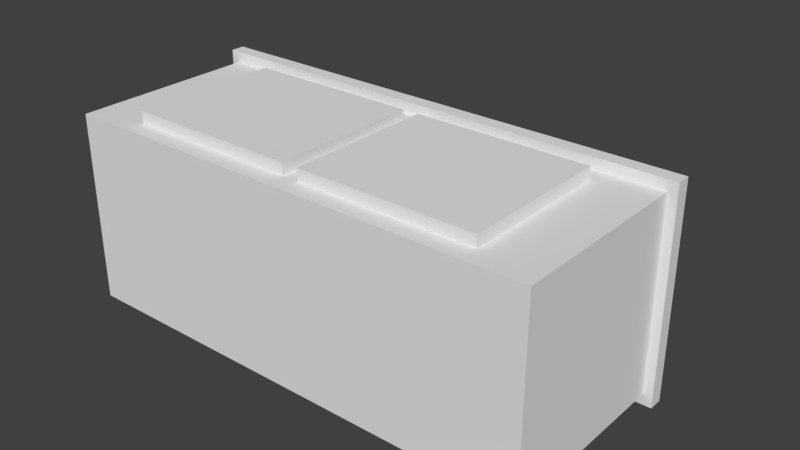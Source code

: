 # Source: Sink_BaseMesh_0.1.blend  (saved by Blender 2.78.0; exported with 4.5.12 LTS)
import bpy
from mathutils import Matrix  # noqa: F401  (used for matrix-valued properties, if any)

bpy.ops.wm.read_factory_settings(use_empty=True)
scene = bpy.context.scene
scene.name = 'Scene'

# ---- collections
col_collection_1 = bpy.data.collections.new('Collection 1'); scene.collection.children.link(col_collection_1)

# ---- materials (node trees are filled in below, after node groups)
mat_balcony_material = bpy.data.materials.new('Balcony_Material')
mat_balcony_material.alpha_threshold = 0.0
mat_balcony_material.use_transparent_shadow = False
mat_balcony_material.roughness = 0.5
mat_sink_material = bpy.data.materials.new('Sink_Material')
mat_sink_material.alpha_threshold = 0.0
mat_sink_material.use_transparent_shadow = False
mat_sink_material.roughness = 0.5
mat_sink_material.line_color = (0.0, 0.0, 0.0, 1.0)

# ---- material node trees

# ---- world
world_world = bpy.data.worlds.new('World'); scene.world = world_world
world_world.color = (0.05088, 0.05088, 0.05088)
world_world.use_sun_shadow = False
world_world.sun_shadow_jitter_overblur = 0.0
world_world.cycles.sampling_method = 'MANUAL'

# ---- meshes
me_plane = bpy.data.meshes.new('Plane')
me_plane.from_pydata([(-1.063, 0.86, 0.45), (1.063, 0.86, 0.45), (-1.063, 0.86, -0.45), (1.063, 0.86, -0.45), (-1.063, 0.8, 0.45), (1.063, 0.8, 0.45), (-1.063, 0.8, -0.45), (1.063, 0.8, -0.45), (-1.024, 0.8, 0.4041), (1.024, 0.8, 0.4041), (-1.024, 0.8, -0.4041), (1.024, 0.8, -0.4041), (-1.024, 1.766e-08, 0.4041), (1.024, 1.766e-08, 0.4041), (-1.024, -1.766e-08, -0.4041), (1.024, -1.766e-08, -0.4041), (-0.777, 0.86, 0.45), (-0.03373, 0.86, 0.45), (0.03372, 0.86, 0.45), (0.777, 0.86, 0.45), (0.777, 0.86, -0.45), (0.03372, 0.86, -0.45), (-0.03373, 0.86, -0.45), (-0.777, 0.86, -0.45), (-0.777, 0.8, 0.45), (-0.03373, 0.8, 0.45), (0.03372, 0.8, 0.45), (0.777, 0.8, 0.45), (0.777, 0.8, -0.45), (0.03372, 0.8, -0.45), (-0.03373, 0.8, -0.45), (-0.777, 0.8, -0.45), (-0.777, 0.8, 0.4041), (-0.03373, 0.8, 0.4041), (0.03372, 0.8, 0.4041), (0.777, 0.8, 0.4041), (0.777, 0.8, -0.4041), (0.03372, 0.8, -0.4041), (-0.03373, 0.8, -0.4041), (-0.777, 0.8, -0.4041), (-0.777, 1.766e-08, 0.4041), (-0.03373, 1.766e-08, 0.4041), (0.03372, 1.766e-08, 0.4041), (0.777, 1.766e-08, 0.4041), (0.777, -1.766e-08, -0.4041), (0.03372, -1.766e-08, -0.4041), (-0.03373, -1.766e-08, -0.4041), (-0.777, -1.766e-08, -0.4041), (1.024, 0.0803, -0.4041), (1.024, 0.7197, -0.4041), (1.024, 0.7197, 0.4041), (1.024, 0.0803, 0.4041), (-1.024, 0.0803, 0.4041), (-1.024, 0.7197, 0.4041), (-1.024, 0.7197, -0.4041), (-1.024, 0.0803, -0.4041), (0.777, 0.7197, 0.4041), (0.777, 0.0803, 0.4041), (0.03372, 0.7197, 0.4041), (0.03372, 0.0803, 0.4041), (-0.03373, 0.7197, 0.4041), (-0.03373, 0.0803, 0.4041), (-0.777, 0.7197, 0.4041), (-0.777, 0.0803, 0.4041), (-0.777, 0.7197, -0.4041), (-0.777, 0.0803, -0.4041), (-0.03373, 0.7197, -0.4041), (-0.03373, 0.0803, -0.4041), (0.03372, 0.7197, -0.4041), (0.03372, 0.0803, -0.4041), (0.777, 0.7197, -0.4041), (0.777, 0.0803, -0.4041), (0.777, 0.7197, 0.4541), (0.777, 0.0803, 0.4541), (0.03372, 0.7197, 0.4541), (0.03372, 0.0803, 0.4541), (-0.03373, 0.7197, 0.4541), (-0.03373, 0.0803, 0.4541), (-0.777, 0.7197, 0.4541), (-0.777, 0.0803, 0.4541), (-0.5643, 1.153, -0.3945), (-0.5643, 1.153, -0.3658), (-0.5356, 1.153, -0.3658), (-0.5356, 1.153, -0.3945), (-0.5643, 1.153, -0.06094), (-0.5643, 1.153, -0.08968), (-0.5356, 1.153, -0.08968), (-0.5356, 1.153, -0.06094), (-0.5643, 1.225, -0.07746), (-0.5643, 1.213, -0.1034), (-0.5356, 1.213, -0.1034), (-0.5356, 1.225, -0.07746), (-0.5643, 1.283, -0.1237), (-0.5643, 1.261, -0.1417), (-0.5356, 1.261, -0.1417), (-0.5356, 1.283, -0.1237), (-0.5643, 1.315, -0.1906), (-0.5643, 1.287, -0.197), (-0.5356, 1.287, -0.197), (-0.5356, 1.315, -0.1906), (-0.5643, 1.315, -0.2649), (-0.5643, 1.287, -0.2585), (-0.5356, 1.287, -0.2585), (-0.5356, 1.315, -0.2649), (-0.5643, 1.283, -0.3317), (-0.5643, 1.261, -0.3138), (-0.5356, 1.261, -0.3138), (-0.5356, 1.283, -0.3317), (-0.5643, 1.225, -0.378), (-0.5643, 1.213, -0.3521), (-0.5356, 1.213, -0.3521), (-0.5356, 1.225, -0.378), (-0.2411, 0.8453, 0.1801), (-0.7324, 0.86, 0.3104), (-0.2446, 0.8306, 0.1784), (-0.7324, 0.8306, 0.2817), (-0.211, 0.8561, -0.09558), (-0.1963, 0.86, -0.09558), (-0.2446, 0.8306, -0.1784), (-0.7324, 0.86, -0.3104), (-0.7324, 0.8561, -0.296), (-0.7324, 0.8453, -0.2856), (-0.7324, 0.8306, -0.2817), (-0.2411, 0.8453, -0.1801), (-0.2314, 0.8561, -0.1848), (-0.2181, 0.86, -0.1912), (-0.8207, 0.86, -0.2678), (-0.8116, 0.8561, -0.2563), (-0.8049, 0.8453, -0.2479), (-0.8024, 0.8306, -0.2449), (-0.2976, 0.8306, -0.2449), (-0.2951, 0.8453, -0.2479), (-0.2884, 0.8561, -0.2563), (-0.8819, 0.86, -0.1912), (-0.8686, 0.8561, -0.1848), (-0.8589, 0.8453, -0.1801), (-0.8554, 0.8306, -0.1784), (-0.2793, 0.86, -0.2678), (-0.3676, 0.8306, -0.2817), (-0.3676, 0.8453, -0.2856), (-0.9037, 0.86, -0.09558), (-0.889, 0.8561, -0.09558), (-0.8782, 0.8453, -0.09558), (-0.8743, 0.8306, -0.09558), (-0.3676, 0.8561, -0.296), (-0.3676, 0.86, -0.3104), (-0.1963, 0.86, 0.09558), (-0.3676, 0.7193, -0.2817), (-0.8554, 0.7193, -0.1784), (-0.2976, 0.7193, -0.2449), (-0.8024, 0.7193, -0.2449), (-0.7324, 0.7193, -0.2817), (-0.2446, 0.7193, -0.1784), (-0.7324, 0.7193, 0.2817), (-0.7324, 0.8453, 0.2856), (-0.7324, 0.8561, 0.296), (-0.211, 0.8561, 0.09558), (-0.2257, 0.8306, -0.09558), (-0.2218, 0.8453, -0.09558), (-0.2314, 0.8561, 0.1848), (-0.2181, 0.86, 0.1912), (-0.8207, 0.86, 0.2678), (-0.8116, 0.8561, 0.2563), (-0.8049, 0.8453, 0.2479), (-0.8024, 0.8306, 0.2449), (-0.2976, 0.8306, 0.2449), (-0.2951, 0.8453, 0.2479), (-0.2884, 0.8561, 0.2563), (-0.8819, 0.86, 0.1912), (-0.8686, 0.8561, 0.1848), (-0.8589, 0.8453, 0.1801), (-0.8554, 0.8306, 0.1784), (-0.2793, 0.86, 0.2678), (-0.3676, 0.8306, 0.2817), (-0.3676, 0.8453, 0.2856), (-0.9037, 0.86, 0.09558), (-0.889, 0.8561, 0.09558), (-0.8782, 0.8453, 0.09558), (-0.8743, 0.8306, 0.09558), (-0.3676, 0.8561, 0.296), (-0.3676, 0.86, 0.3104), (-0.2446, 0.7193, 0.1784), (-0.2257, 0.8306, 0.09558), (-0.2218, 0.8453, 0.09558), (-0.8743, 0.7193, -0.09558), (-0.2257, 0.7193, -0.09558), (-0.8024, 0.7193, 0.2449), (-0.2976, 0.7193, 0.2449), (-0.8554, 0.7193, 0.1784), (-0.3676, 0.7193, 0.2817), (-0.8743, 0.7193, 0.09558), (-0.2257, 0.7193, 0.09558), (-0.7324, 0.86, 0.45), (-0.03721, 0.86, -0.3345), (-0.7324, 0.86, -0.45), (-0.03721, 0.86, -0.45), (-0.9425, 0.86, -0.45), (-1.063, 0.86, -0.45), (-0.1575, 0.86, -0.45), (-1.063, 0.86, -0.09558), (-0.3676, 0.86, -0.45), (-0.03721, 0.86, 0.3345), (-0.03721, 0.86, 0.45), (-0.9425, 0.86, 0.45), (-1.063, 0.86, 0.45), (-0.1575, 0.86, 0.45), (-1.063, 0.86, 0.09558), (-0.2855, 0.86, 0.45), (0.2928, 0.86, -0.3345), (0.2928, 0.86, -0.45), (0.2928, 0.86, 0.3345), (0.2928, 0.86, 0.45), (1.063, 0.86, -0.3345), (1.063, 0.86, -0.45), (1.063, 0.86, 0.3345), (1.063, 0.86, 0.45), (-0.004207, 0.86, -0.297), (-0.004207, 0.86, 0.297), (0.2598, 0.86, -0.297), (0.2598, 0.86, 0.297), (-0.004207, 0.81, -0.297), (-0.004207, 0.81, 0.297), (0.2598, 0.81, -0.297), (0.2598, 0.81, 0.297), (-0.03721, 0.87, -0.3345), (-0.03721, 0.87, 0.3345), (0.2928, 0.87, -0.3345), (0.2928, 0.87, 0.3345), (-0.004207, 0.87, -0.297), (-0.004207, 0.87, 0.297), (0.2598, 0.87, -0.297), (0.2598, 0.87, 0.297), (0.3305, 0.86, -0.3017), (0.3305, 0.86, 0.3017), (1.025, 0.86, -0.3017), (1.025, 0.86, 0.3017), (0.3305, 0.84, -0.3017), (0.3305, 0.84, 0.3017), (1.025, 0.84, -0.3017), (1.025, 0.84, 0.3017), (0.9778, 0.8435, -0.1535), (0.3778, 0.8435, -0.1535), (0.3778, 0.84, -0.005), (0.9778, 0.84, -0.005), (0.9778, 0.8446, -0.1519), (0.3778, 0.8446, -0.1519), (0.9778, 0.845, -0.15), (0.3778, 0.845, -0.15), (0.9778, 0.8446, -0.1481), (0.3778, 0.8446, -0.1481), (0.9778, 0.8435, -0.1465), (0.3778, 0.8435, -0.1465), (0.9778, 0.8419, -0.1454), (0.3778, 0.8419, -0.1454), (0.9778, 0.84, -0.145), (0.3778, 0.84, -0.145), (0.9778, 0.84, -0.155), (0.3778, 0.84, -0.155), (0.3778, 0.84, 0.005), (0.9778, 0.84, 0.005), (0.3778, 0.8419, 0.004619), (0.9778, 0.8419, 0.004619), (0.3778, 0.8435, 0.003536), (0.9778, 0.8435, 0.003536), (0.3778, 0.8446, 0.001913), (0.9778, 0.8446, 0.001913), (0.3778, 0.845, -2.576e-08), (0.9778, 0.845, -2.576e-08), (0.3778, 0.8446, -0.001913), (0.9778, 0.8446, -0.001913), (0.3778, 0.8435, -0.003536), (0.9778, 0.8435, -0.003536), (0.3778, 0.8419, -0.004619), (0.9778, 0.8419, -0.004619), (0.3778, 0.8419, -0.1546), (0.9778, 0.8419, -0.1546), (0.3778, 0.84, 0.145), (0.9778, 0.84, 0.145), (0.3778, 0.84, 0.155), (0.9778, 0.84, 0.155), (0.3778, 0.8419, 0.1546), (0.9778, 0.8419, 0.1546), (0.3778, 0.8435, 0.1535), (0.9778, 0.8435, 0.1535), (0.3778, 0.8446, 0.1519), (0.9778, 0.8446, 0.1519), (0.3778, 0.845, 0.15), (0.9778, 0.845, 0.15), (0.3778, 0.8446, 0.1481), (0.9778, 0.8446, 0.1481), (0.3778, 0.8435, 0.1465), (0.9778, 0.8435, 0.1465), (0.3778, 0.8419, 0.1454), (0.9778, 0.8419, 0.1454), (-0.6, 0.86, -0.3302), (-0.5, 0.86, -0.3302), (-0.6, 0.86, -0.4302), (-0.5, 0.86, -0.4302), (-0.6, 0.885, -0.4302), (-0.6, 0.885, -0.3302), (-0.5, 0.885, -0.3302), (-0.5, 0.885, -0.4302), (-0.59, 0.885, -0.4202), (-0.59, 0.885, -0.3402), (-0.51, 0.885, -0.3402), (-0.51, 0.885, -0.4202), (-0.59, 1.045, -0.4202), (-0.59, 1.045, -0.3402), (-0.51, 1.045, -0.3402), (-0.51, 1.045, -0.4202), (-0.5643, 1.045, -0.3945), (-0.5643, 1.045, -0.3658), (-0.5356, 1.045, -0.3658), (-0.5356, 1.045, -0.3945), (-0.5629, 1.153, -0.06233), (-0.5629, 1.153, -0.08829), (-0.537, 1.153, -0.08829), (-0.537, 1.153, -0.06233), (-0.5, 0.9648, -0.3927), (-0.5, 0.96, -0.3917), (-0.51, 0.9648, -0.4052), (-0.5, 0.9648, -0.4052), (-0.51, 0.9552, -0.4033), (-0.5, 0.9552, -0.4033), (-0.51, 0.9471, -0.3978), (-0.5, 0.9471, -0.3978), (-0.51, 0.9417, -0.3897), (-0.5, 0.9417, -0.3897), (-0.51, 0.9398, -0.3802), (-0.5, 0.9398, -0.3802), (-0.51, 0.9417, -0.3706), (-0.5, 0.9417, -0.3706), (-0.51, 0.9471, -0.3625), (-0.5, 0.9471, -0.3625), (-0.51, 0.9552, -0.3571), (-0.5, 0.9552, -0.3571), (-0.51, 0.9648, -0.3552), (-0.5, 0.9648, -0.3552), (-0.51, 0.9743, -0.3571), (-0.5, 0.9743, -0.3571), (-0.51, 0.9825, -0.3625), (-0.5, 0.9825, -0.3625), (-0.51, 0.9879, -0.3706), (-0.5, 0.9879, -0.3706), (-0.51, 0.9898, -0.3802), (-0.5, 0.9898, -0.3802), (-0.51, 0.9879, -0.3897), (-0.5, 0.9879, -0.3897), (-0.51, 0.9825, -0.3978), (-0.5, 0.9825, -0.3978), (-0.51, 0.9743, -0.4033), (-0.5, 0.9743, -0.4033), (-0.5, 0.9559, -0.389), (-0.5, 0.9532, -0.3849), (-0.5, 0.9523, -0.3802), (-0.5, 0.9532, -0.3754), (-0.5, 0.9559, -0.3713), (-0.5, 0.96, -0.3686), (-0.5, 0.9648, -0.3677), (-0.5, 0.9696, -0.3686), (-0.5, 0.9736, -0.3713), (-0.5, 0.9763, -0.3754), (-0.5, 0.9773, -0.3802), (-0.5, 0.9763, -0.3849), (-0.5, 0.9736, -0.389), (-0.5, 0.9696, -0.3917), (-0.47, 0.9648, -0.3927), (-0.47, 0.9696, -0.3917), (-0.47, 0.9736, -0.389), (-0.47, 0.9763, -0.3849), (-0.47, 0.9773, -0.3802), (-0.47, 0.9763, -0.3754), (-0.47, 0.9736, -0.3713), (-0.47, 0.9696, -0.3686), (-0.47, 0.9648, -0.3677), (-0.47, 0.96, -0.3686), (-0.47, 0.9559, -0.3713), (-0.47, 0.9532, -0.3754), (-0.47, 0.9523, -0.3802), (-0.47, 0.9532, -0.3849), (-0.47, 0.9559, -0.389), (-0.47, 0.96, -0.3917), (-0.4849, 0.9598, -0.3902), (-0.4849, 1.06, -0.3902), (-0.481, 0.9598, -0.3894), (-0.481, 1.06, -0.3894), (-0.4778, 0.9598, -0.3872), (-0.4778, 1.06, -0.3872), (-0.4756, 0.9598, -0.384), (-0.4756, 1.06, -0.384), (-0.4749, 0.9598, -0.3802), (-0.4749, 1.06, -0.3802), (-0.4756, 0.9598, -0.3763), (-0.4756, 1.06, -0.3763), (-0.4778, 0.9598, -0.3731), (-0.4778, 1.06, -0.3731), (-0.481, 0.9598, -0.3709), (-0.481, 1.06, -0.3709), (-0.4849, 0.9598, -0.3702), (-0.4849, 1.06, -0.3702), (-0.4887, 0.9598, -0.3709), (-0.4887, 1.06, -0.3709), (-0.4919, 0.9598, -0.3731), (-0.4919, 1.06, -0.3731), (-0.4941, 0.9598, -0.3763), (-0.4941, 1.06, -0.3763), (-0.4949, 0.9598, -0.3802), (-0.4949, 1.06, -0.3802), (-0.4941, 0.9598, -0.384), (-0.4941, 1.06, -0.384), (-0.4919, 0.9598, -0.3872), (-0.4919, 1.06, -0.3872), (-0.4887, 0.9598, -0.3894), (-0.4887, 1.06, -0.3894), (-0.5356, 1.287, -0.2585), (-0.5356, 1.261, -0.3138), (-0.5643, 1.213, -0.1034), (-0.5643, 1.261, -0.1417), (-0.5356, 1.213, -0.3521), (-0.5643, 1.283, -0.3317), (-0.5643, 1.225, -0.378), (-0.5356, 1.287, -0.197), (-0.5643, 1.315, -0.1906), (-0.5643, 1.315, -0.2649), (-0.5643, 1.283, -0.1237), (-0.5643, 1.153, -0.3945), (-0.5356, 1.153, -0.3658), (-0.5356, 1.261, -0.1417), (-0.5356, 1.153, -0.06094), (-0.5356, 1.153, -0.06094), (-0.5356, 1.225, -0.07746), (-0.5643, 1.287, -0.2585), (-0.5643, 1.261, -0.3138), (-0.5643, 1.153, -0.08968), (-0.5643, 1.153, -0.08968), (-0.5356, 1.213, -0.1034), (-0.5643, 1.225, -0.07746), (-0.5356, 1.283, -0.3317), (-0.5356, 1.225, -0.378), (-0.5356, 1.283, -0.1237), (-0.5356, 1.315, -0.1906), (-0.5643, 1.213, -0.3521), (-0.5643, 1.287, -0.197), (-0.5356, 1.315, -0.2649), (-0.5356, 1.153, -0.3945), (-0.5643, 1.153, -0.06094), (-0.5643, 1.153, -0.06094), (-0.5643, 1.153, -0.3658), (-0.5356, 1.153, -0.08968), (-0.5356, 1.153, -0.08968), (-0.3676, 0.7193, 0.2817), (-0.7324, 0.7193, 0.2817), (-0.2976, 0.7193, 0.2449), (-0.2446, 0.7193, 0.1784), (-0.7324, 0.8561, -0.296), (-0.8116, 0.8561, -0.2563), (-0.2257, 0.7193, 0.09558), (-0.2884, 0.8561, -0.2563), (-0.2314, 0.8561, -0.1848), (-0.8024, 0.7193, 0.2449), (-0.8554, 0.7193, 0.1784), (-0.3676, 0.7193, -0.2817), (-0.7324, 0.7193, -0.2817), (-0.2976, 0.7193, -0.2449), (-0.8686, 0.8561, -0.1848), (-0.2446, 0.7193, -0.1784), (-0.3676, 0.8561, -0.296), (-0.8743, 0.7193, 0.09558), (-0.2257, 0.7193, -0.09558), (-0.8024, 0.7193, -0.2449), (-0.8554, 0.7193, -0.1784), (-0.8743, 0.7193, -0.09558), (-0.7324, 0.8561, 0.296), (-0.8116, 0.8561, 0.2563), (-0.2884, 0.8561, 0.2563), (-0.2314, 0.8561, 0.1848), (-0.8686, 0.8561, 0.1848), (-0.3676, 0.8561, 0.296), (-0.03721, 0.86, -0.3345), (-0.03721, 0.86, -0.3345), (-0.03721, 0.86, 0.3345), (-0.03721, 0.86, 0.3345), (0.2928, 0.86, -0.3345), (0.2928, 0.86, -0.3345), (0.2928, 0.86, 0.3345), (0.2928, 0.86, 0.3345), (-0.03721, 0.87, -0.3345), (-0.03721, 0.87, -0.3345), (-0.03721, 0.87, 0.3345), (-0.03721, 0.87, 0.3345), (0.2598, 0.87, -0.297), (0.2598, 0.87, -0.297), (0.2598, 0.86, -0.297), (0.2598, 0.86, 0.297), (0.2598, 0.87, 0.297), (0.2598, 0.87, 0.297), (-0.004207, 0.81, -0.297), (-0.004207, 0.81, -0.297), (-0.004207, 0.81, 0.297), (-0.004207, 0.81, 0.297), (0.2598, 0.81, -0.297), (0.2598, 0.81, -0.297), (0.2598, 0.81, 0.297), (0.2598, 0.81, 0.297), (-0.004207, 0.86, 0.297), (-0.004207, 0.86, -0.297), (0.2928, 0.87, -0.3345), (0.2928, 0.87, -0.3345), (0.2928, 0.87, 0.3345), (0.2928, 0.87, 0.3345), (-0.004207, 0.87, -0.297), (-0.004207, 0.87, -0.297), (-0.004207, 0.87, 0.297), (-0.004207, 0.87, 0.297), (0.3305, 0.86, -0.3017), (0.3305, 0.86, -0.3017), (0.3305, 0.86, 0.3017), (0.3305, 0.86, 0.3017), (1.025, 0.86, -0.3017), (1.025, 0.86, -0.3017), (1.025, 0.86, 0.3017), (1.025, 0.86, 0.3017), (0.3305, 0.84, -0.3017), (0.3305, 0.84, -0.3017), (0.3305, 0.84, 0.3017), (0.3305, 0.84, 0.3017), (1.025, 0.84, -0.3017), (1.025, 0.84, -0.3017), (1.025, 0.84, 0.3017), (1.025, 0.84, 0.3017), (0.3778, 0.8419, 0.1454), (0.3778, 0.84, 0.145), (0.9778, 0.8435, -0.1535), (0.9778, 0.8446, -0.1519), (0.9778, 0.8435, 0.1535), (0.9778, 0.8419, 0.1546), (0.9778, 0.845, -0.15), (0.3778, 0.8446, -0.1519), (0.3778, 0.8435, -0.1535), (0.9778, 0.8419, 0.1454), (0.9778, 0.8435, 0.1465), (0.3778, 0.8419, 0.1546), (0.3778, 0.8435, 0.1535), (0.3778, 0.845, -0.15), (0.3778, 0.8435, 0.1465), (0.9778, 0.8446, -0.1481), (0.3778, 0.8446, -0.1481), (0.9778, 0.8435, -0.1465), (0.9778, 0.84, 0.155), (0.3778, 0.8435, -0.1465), (0.9778, 0.8446, 0.1481), (0.9778, 0.8419, -0.1454), (0.3778, 0.84, 0.155), (0.3778, 0.8419, -0.1454), (0.3778, 0.8446, 0.1481), (0.9778, 0.84, -0.145), (0.3778, 0.84, -0.145), (0.9778, 0.845, 0.15), (0.3778, 0.845, 0.15), (0.3778, 0.84, 0.005), (0.3778, 0.8419, 0.004619), (0.9778, 0.8419, 0.004619), (0.9778, 0.84, 0.005), (0.3778, 0.8435, 0.003536), (0.9778, 0.84, -0.155), (0.9778, 0.8419, -0.1546), (0.9778, 0.8435, 0.003536), (0.9778, 0.8446, 0.1519), (0.3778, 0.8446, 0.001913), (0.3778, 0.8419, -0.1546), (0.3778, 0.84, -0.155), (0.9778, 0.8446, 0.001913), (0.3778, 0.8446, 0.1519), (0.3778, 0.845, -2.576e-08), (0.9778, 0.845, -2.576e-08), (0.3778, 0.8446, -0.001913), (0.9778, 0.8446, -0.001913), (0.3778, 0.8435, -0.003536), (0.9778, 0.8435, -0.003536), (0.3778, 0.8419, -0.004619), (0.9778, 0.8419, -0.004619), (0.3778, 0.84, -0.005), (0.9778, 0.84, -0.005), (0.9778, 0.84, 0.145), (-0.6, 0.86, -0.4302), (-0.6, 0.86, -0.3302), (-0.5, 0.86, -0.3302), (-0.5, 0.86, -0.4302), (-0.6, 0.885, -0.4302), (-0.6, 0.885, -0.4302), (-0.6, 0.885, -0.3302), (-0.6, 0.885, -0.3302), (-0.5, 0.885, -0.3302), (-0.5, 0.885, -0.3302), (-0.5, 0.885, -0.4302), (-0.5, 0.885, -0.4302), (-0.59, 0.885, -0.4202), (-0.59, 0.885, -0.4202), (-0.59, 0.885, -0.3402), (-0.59, 0.885, -0.3402), (-0.51, 0.885, -0.3402), (-0.51, 0.885, -0.3402), (-0.51, 0.885, -0.4202), (-0.51, 0.885, -0.4202), (-0.59, 1.045, -0.4202), (-0.59, 1.045, -0.4202), (-0.59, 1.045, -0.3402), (-0.59, 1.045, -0.3402), (-0.51, 1.045, -0.3402), (-0.51, 1.045, -0.3402), (-0.51, 1.045, -0.4202), (-0.51, 1.045, -0.4202), (-0.5356, 1.045, -0.3658), (-0.5356, 1.045, -0.3658), (-0.5643, 1.045, -0.3658), (-0.5643, 1.045, -0.3658), (-0.5643, 1.045, -0.3945), (-0.5643, 1.045, -0.3945), (-0.5356, 1.045, -0.3945), (-0.5356, 1.045, -0.3945), (-0.51, 0.9648, -0.4052), (-0.51, 0.9552, -0.4033), (-0.5, 0.9648, -0.3927), (-0.5, 0.9696, -0.3917), (-0.5, 0.9736, -0.389), (-0.5, 0.9552, -0.4033), (-0.5, 0.9648, -0.4052), (-0.51, 0.9471, -0.3978), (-0.5, 0.9763, -0.3849), (-0.5, 0.9471, -0.3978), (-0.51, 0.9417, -0.3897), (-0.5, 0.9773, -0.3802), (-0.5, 0.9417, -0.3897), (-0.51, 0.9398, -0.3802), (-0.5, 0.9763, -0.3754), (-0.5, 0.9398, -0.3802), (-0.51, 0.9417, -0.3706), (-0.5, 0.9736, -0.3713), (-0.5, 0.9417, -0.3706), (-0.51, 0.9471, -0.3625), (-0.5, 0.9696, -0.3686), (-0.5, 0.9471, -0.3625), (-0.51, 0.9552, -0.3571), (-0.5, 0.9648, -0.3677), (-0.5, 0.9552, -0.3571), (-0.51, 0.9648, -0.3552), (-0.5, 0.96, -0.3686), (-0.5, 0.9648, -0.3552), (-0.51, 0.9743, -0.3571), (-0.5, 0.9559, -0.3713), (-0.5, 0.9743, -0.3571), (-0.51, 0.9825, -0.3625), (-0.5, 0.9532, -0.3754), (-0.5, 0.9825, -0.3625), (-0.51, 0.9879, -0.3706), (-0.5, 0.9523, -0.3802), (-0.5, 0.9879, -0.3706), (-0.51, 0.9898, -0.3802), (-0.5, 0.9532, -0.3849), (-0.5, 0.9898, -0.3802), (-0.51, 0.9879, -0.3897), (-0.5, 0.9559, -0.389), (-0.5, 0.9879, -0.3897), (-0.51, 0.9825, -0.3978), (-0.5, 0.96, -0.3917), (-0.5, 0.9825, -0.3978), (-0.51, 0.9743, -0.4033), (-0.5, 0.9743, -0.4033), (-0.47, 0.9648, -0.3927), (-0.47, 0.9696, -0.3917), (-0.47, 0.9736, -0.389), (-0.47, 0.9763, -0.3849), (-0.47, 0.9773, -0.3802), (-0.47, 0.9763, -0.3754), (-0.47, 0.9736, -0.3713), (-0.47, 0.9696, -0.3686), (-0.47, 0.9648, -0.3677), (-0.47, 0.96, -0.3686), (-0.47, 0.9559, -0.3713), (-0.47, 0.9532, -0.3754), (-0.47, 0.9523, -0.3802), (-0.47, 0.9532, -0.3849), (-0.47, 0.9559, -0.389), (-0.47, 0.96, -0.3917), (-0.481, 1.06, -0.3894), (-0.4849, 1.06, -0.3902), (-0.4778, 1.06, -0.3872), (-0.4756, 1.06, -0.384), (-0.4749, 1.06, -0.3802), (-0.4756, 1.06, -0.3763), (-0.4778, 1.06, -0.3731), (-0.481, 1.06, -0.3709), (-0.4849, 1.06, -0.3702), (-0.4887, 1.06, -0.3709), (-0.4919, 1.06, -0.3731), (-0.4941, 1.06, -0.3763), (-0.4949, 1.06, -0.3802), (-0.4941, 1.06, -0.384), (-0.4919, 1.06, -0.3872), (-0.4887, 1.06, -0.3894)], [], [(20, 3, 7, 28), (16, 0, 4, 24), (3, 1, 5, 7), (0, 2, 6, 4), (7, 5, 9, 11), (4, 6, 10, 8), (28, 7, 11, 36), (24, 4, 8, 32), (48, 51, 13, 15), (52, 55, 14, 12), (71, 48, 15, 44), (63, 52, 12, 40), (44, 15, 13, 43), (14, 47, 40, 12), (47, 46, 41, 40), (46, 45, 42, 41), (45, 44, 43, 42), (51, 57, 43, 13), (57, 59, 42, 43), (59, 61, 41, 42), (61, 63, 40, 41), (55, 65, 47, 14), (65, 67, 46, 47), (67, 69, 45, 46), (69, 71, 44, 45), (5, 27, 35, 9), (27, 26, 34, 35), (26, 25, 33, 34), (25, 24, 32, 33), (6, 31, 39, 10), (31, 30, 38, 39), (30, 29, 37, 38), (29, 28, 36, 37), (1, 19, 27, 5), (19, 18, 26, 27), (18, 17, 25, 26), (17, 16, 24, 25), (2, 23, 31, 6), (23, 22, 30, 31), (22, 21, 29, 30), (21, 20, 28, 29), (37, 36, 70, 68), (68, 70, 71, 69), (38, 37, 68, 66), (66, 68, 69, 67), (39, 38, 66, 64), (64, 66, 67, 65), (10, 39, 64, 54), (54, 64, 65, 55), (33, 32, 62, 60), (62, 63, 79, 78), (34, 33, 60, 58), (58, 60, 61, 59), (35, 34, 58, 56), (59, 57, 73, 75), (9, 35, 56, 50), (50, 56, 57, 51), (32, 8, 53, 62), (62, 53, 52, 63), (36, 11, 49, 70), (70, 49, 48, 71), (8, 10, 54, 53), (53, 54, 55, 52), (11, 9, 50, 49), (49, 50, 51, 48), (76, 78, 79, 77), (72, 74, 75, 73), (61, 60, 76, 77), (63, 61, 77, 79), (58, 59, 75, 74), (57, 56, 72, 73), (56, 58, 74, 72), (60, 62, 78, 76), (443, 423, 422, 99), (121, 122, 138, 139), (145, 119, 454, 144), (154, 174, 173, 115), (119, 126, 455, 454), (120, 127, 128, 121), (121, 128, 129, 122), (124, 123, 158, 116), (123, 118, 157, 158), (125, 458, 116, 117), (126, 133, 134, 455), (127, 464, 135, 128), (128, 135, 136, 129), (457, 131, 123, 124), (131, 130, 118, 123), (137, 132, 458, 125), (133, 140, 141, 134), (464, 141, 142, 135), (135, 142, 143, 136), (466, 139, 131, 457), (139, 138, 130, 131), (145, 144, 132, 137), (177, 178, 143, 142), (178, 467, 471, 143), (117, 116, 156, 146), (180, 179, 472, 113), (176, 177, 142, 141), (120, 121, 139, 466), (140, 175, 176, 141), (113, 472, 162, 161), (155, 154, 163, 473), (154, 115, 164, 163), (159, 156, 183, 112), (112, 183, 182, 114), (160, 146, 156, 475), (161, 162, 169, 168), (473, 163, 170, 476), (163, 164, 171, 170), (474, 159, 112, 166), (166, 112, 114, 165), (172, 160, 475, 167), (168, 169, 176, 175), (476, 170, 177, 176), (170, 171, 178, 177), (477, 474, 166, 174), (174, 166, 165, 173), (180, 172, 167, 179), (158, 157, 182, 183), (155, 477, 174, 154), (122, 462, 461, 138), (136, 143, 471, 470), (130, 463, 465, 118), (173, 165, 452, 450), (157, 468, 456, 182), (122, 129, 469, 462), (118, 465, 468, 157), (171, 460, 467, 178), (164, 459, 460, 171), (138, 461, 463, 130), (115, 451, 459, 164), (165, 114, 453, 452), (129, 136, 470, 469), (115, 173, 450, 451), (114, 182, 456, 453), (116, 158, 183, 156), (150, 186, 153, 151), (187, 149, 147, 189), (153, 189, 147, 151), (188, 186, 150, 148), (190, 188, 148, 184), (181, 152, 149, 187), (191, 185, 152, 181), (125, 117, 478, 195), (146, 160, 202, 480), (180, 113, 192, 207), (160, 172, 205, 202), (140, 133, 197, 199), (117, 146, 480, 478), (145, 137, 198, 200), (137, 125, 195, 198), (126, 119, 194, 196), (113, 161, 203, 192), (133, 126, 196, 197), (119, 145, 200, 194), (172, 180, 207, 205), (140, 199, 206, 175), (161, 168, 204, 203), (168, 175, 206, 204), (485, 483, 506, 508), (480, 202, 211, 484), (195, 478, 482, 209), (482, 484, 516, 514), (484, 211, 215, 214), (209, 482, 212, 213), (493, 492, 500, 502), (208, 479, 486, 507), (193, 481, 488, 487), (492, 493, 494, 490), (496, 498, 503, 501), (217, 219, 223, 499), (505, 504, 221, 497), (218, 216, 220, 222), (224, 489, 512, 510), (226, 224, 510, 491), (509, 226, 491, 495), (489, 509, 495, 512), (219, 217, 513, 231), (504, 505, 511, 229), (201, 210, 227, 225), (216, 218, 230, 228), (517, 521, 529, 525), (212, 482, 514, 518), (214, 212, 518, 520), (484, 214, 520, 516), (522, 524, 528, 526), (515, 233, 237, 523), (519, 232, 236, 527), (235, 234, 238, 239), (543, 536, 244, 245), (546, 545, 536, 543), (553, 551, 250, 251), (530, 539, 277, 531), (556, 555, 551, 553), (544, 540, 539, 530), (570, 255, 253, 549, 249, 247, 537, 538, 569), (554, 550, 540, 544), (254, 564, 565, 532, 533, 246, 248, 547, 252), (558, 557, 550, 554), (562, 243, 580, 578, 576, 574, 571, 566, 561), (572, 567, 557, 558), (242, 559, 560, 563, 568, 573, 575, 577, 579), (542, 534, 567, 572), (258, 259, 261, 260), (541, 535, 534, 542), (260, 261, 263, 262), (552, 548, 535, 541), (262, 263, 265, 264), (276, 278, 280, 282, 284, 286, 288, 290, 292), (264, 265, 267, 266), (279, 583, 293, 291, 289, 287, 285, 283, 281), (266, 267, 269, 268), (274, 275, 256, 257), (268, 269, 271, 270), (251, 250, 545, 546), (241, 240, 275, 274), (270, 271, 273, 272), (272, 273, 582, 581), (245, 244, 240, 241), (595, 589, 596, 603), (587, 584, 298, 301), (585, 586, 592, 591), (295, 297, 594, 593), (296, 294, 590, 588), (601, 602, 610, 609), (299, 300, 600, 598), (300, 595, 603, 600), (589, 299, 598, 596), (611, 605, 617, 618), (597, 599, 606, 604), (305, 302, 306, 309), (303, 304, 608, 607), (423, 443, 437, 419), (420, 419, 437, 438), (420, 438, 444, 425), (100, 431, 442, 96), (414, 421, 97, 101), (102, 103, 440, 98), (432, 431, 100, 104), (415, 414, 101, 105), (106, 107, 103, 102), (418, 415, 105, 441), (108, 109, 432, 104), (110, 111, 107, 106), (110, 426, 83, 111), (418, 441, 447, 82), (108, 80, 81, 109), (421, 427, 417, 97), (98, 440, 439, 94), (422, 424, 95, 99), (96, 442, 93, 92), (417, 427, 435, 416), (94, 439, 430, 90), (424, 436, 91, 95), (93, 89, 88, 92), (430, 428, 448, 90), (416, 435, 449, 433), (91, 436, 445, 429), (89, 434, 446, 88), (81, 80, 616, 615), (83, 426, 613, 619), (425, 444, 313, 310), (82, 447, 614, 612), (87, 84, 314, 317), (307, 308, 312, 311), (308, 611, 618, 312), (605, 307, 311, 617), (86, 87, 317, 316), (84, 85, 315, 314), (85, 86, 316, 315), (622, 623, 669, 668), (659, 656, 634, 631), (620, 626, 625, 621), (358, 646, 677, 676), (650, 337, 643, 640), (621, 625, 629, 627), (624, 628, 671, 670), (641, 331, 652, 649), (627, 629, 327, 630), (319, 622, 668, 381), (632, 325, 661, 658), (630, 327, 635, 633), (354, 353, 681, 378), (662, 659, 631, 363), (633, 635, 638, 636), (646, 356, 678, 677), (653, 650, 640, 637), (636, 638, 333, 639), (360, 359, 675, 372), (644, 641, 649, 357), (639, 333, 335, 642), (628, 362, 672, 671), (329, 632, 658, 655), (642, 335, 647, 645), (353, 352, 682, 681), (323, 321, 318, 664), (645, 647, 339, 648), (356, 355, 679, 678), (321, 667, 365, 318), (648, 339, 341, 651), (359, 358, 676, 675), (665, 662, 363, 364), (651, 341, 343, 654), (362, 361, 673, 672), (656, 653, 637, 634), (654, 343, 345, 657), (623, 624, 670, 669), (337, 644, 357, 643), (657, 345, 347, 660), (683, 366, 367, 368, 369, 370, 371, 674, 373, 374, 375, 376, 377, 680, 379, 380), (331, 329, 655, 652), (660, 347, 349, 663), (325, 323, 664, 661), (352, 319, 381, 682), (663, 349, 351, 666), (361, 360, 372, 673), (667, 665, 364, 365), (666, 351, 626, 620), (320, 322, 324, 326, 328, 330, 332, 334, 336, 338, 340, 342, 344, 346, 348, 350), (355, 354, 378, 679), (382, 685, 684, 384), (384, 684, 686, 386), (386, 686, 687, 388), (388, 687, 688, 390), (390, 688, 689, 392), (392, 689, 690, 394), (394, 690, 691, 396), (396, 691, 692, 398), (398, 692, 693, 400), (400, 693, 694, 402), (402, 694, 695, 404), (404, 695, 696, 406), (406, 696, 697, 408), (408, 697, 698, 410), (385, 383, 699, 411, 409, 407, 405, 403, 401, 399, 397, 395, 393, 391, 389, 387), (410, 698, 413, 412), (412, 413, 685, 382)])
me_plane.polygons.foreach_set('use_smooth', [0, 0, 0, 0, 0, 0, 0, 0, 0, 0, 0, 0, 0, 0, 0, 0, 0, 0, 0, 0, 0, 0, 0, 0, 0, 0, 0, 0, 0, 0, 0, 0, 0, 0, 0, 0, 0, 0, 0, 0, 0, 0, 0, 0, 0, 0, 0, 0, 0, 0, 0, 0, 0, 0, 0, 0, 0, 0, 0, 0, 0, 0, 0, 0, 0, 0, 0, 0, 0, 0, 0, 0, 0, 1, 1, 1, 1, 1, 1, 1, 1, 1, 1, 1, 1, 1, 1, 1, 1, 1, 1, 1, 1, 1, 1, 1, 1, 1, 1, 1, 1, 1, 1, 1, 1, 1, 1, 1, 1, 1, 1, 1, 1, 1, 1, 1, 1, 1, 1, 1, 1, 1, 1, 1, 1, 1, 1, 1, 1, 1, 1, 1, 1, 1, 1, 1, 1, 1, 1, 1, 1, 1, 1, 1, 1, 1, 1, 1, 1, 1, 1, 1, 1, 1, 1, 1, 1, 1, 1, 1, 1, 1, 1, 1, 1, 1, 1, 1, 1, 1, 1, 1, 1, 1, 1, 1, 1, 1, 1, 1, 1, 1, 1, 1, 1, 1, 1, 1, 1, 1, 1, 1, 1, 1, 1, 1, 1, 1, 1, 1, 1, 1, 1, 1, 1, 1, 1, 1, 1, 1, 1, 1, 1, 1, 1, 1, 1, 1, 1, 1, 1, 1, 1, 1, 1, 1, 1, 1, 1, 1, 1, 1, 1, 1, 1, 1, 1, 1, 1, 1, 1, 1, 1, 1, 1, 1, 1, 1, 1, 1, 1, 1, 1, 1, 1, 1, 1, 1, 1, 1, 1, 1, 1, 1, 1, 1, 1, 1, 1, 1, 1, 1, 1, 1, 1, 1, 1, 1, 1, 1, 1, 1, 1, 1, 1, 1, 1, 1, 1, 1, 1, 1, 1, 1, 1, 1, 1, 1, 1, 1, 1, 1, 1, 1, 1, 1, 1, 1, 1, 1, 1, 1, 1, 1, 1, 1, 1, 1, 1, 1, 1, 1, 1, 1, 1, 1, 1, 1, 1, 1, 1, 1, 1, 1, 1, 1, 1, 1, 1])
me_plane.polygons.foreach_set('material_index', [0, 0, 0, 0, 0, 0, 0, 0, 0, 0, 0, 0, 0, 0, 0, 0, 0, 0, 0, 0, 0, 0, 0, 0, 0, 0, 0, 0, 0, 0, 0, 0, 0, 0, 0, 0, 0, 0, 0, 0, 0, 0, 0, 0, 0, 0, 0, 0, 0, 0, 0, 0, 0, 0, 0, 0, 0, 0, 0, 0, 0, 0, 0, 0, 0, 0, 0, 0, 0, 0, 0, 0, 0, 1, 1, 1, 1, 1, 1, 1, 1, 1, 1, 1, 1, 1, 1, 1, 1, 1, 1, 1, 1, 1, 1, 1, 1, 1, 1, 1, 1, 1, 1, 1, 1, 1, 1, 1, 1, 1, 1, 1, 1, 1, 1, 1, 1, 1, 1, 1, 1, 1, 1, 1, 1, 1, 1, 1, 1, 1, 1, 1, 1, 1, 1, 1, 1, 1, 1, 1, 1, 1, 1, 1, 1, 1, 1, 1, 1, 1, 1, 1, 1, 1, 1, 1, 1, 1, 1, 1, 1, 1, 1, 1, 1, 1, 1, 1, 1, 1, 1, 1, 1, 1, 1, 1, 1, 1, 1, 1, 1, 1, 1, 1, 1, 1, 1, 1, 1, 1, 1, 1, 1, 1, 1, 1, 1, 1, 1, 1, 1, 1, 1, 1, 1, 1, 1, 1, 1, 1, 1, 1, 1, 1, 1, 1, 1, 1, 1, 1, 1, 1, 1, 1, 1, 1, 1, 1, 1, 1, 1, 1, 1, 1, 1, 1, 1, 1, 1, 1, 1, 1, 1, 1, 1, 1, 1, 1, 1, 1, 1, 1, 1, 1, 1, 1, 1, 1, 1, 1, 1, 1, 1, 1, 1, 1, 1, 1, 1, 1, 1, 1, 1, 1, 1, 1, 1, 1, 1, 1, 1, 1, 1, 1, 1, 1, 1, 1, 1, 1, 1, 1, 1, 1, 1, 1, 1, 1, 1, 1, 1, 1, 1, 1, 1, 1, 1, 1, 1, 1, 1, 1, 1, 1, 1, 1, 1, 1, 1, 1, 1, 1, 1, 1, 1, 1, 1, 1, 1, 1, 1, 1, 1, 1, 1, 1, 1, 1, 1])
_uv = me_plane.uv_layers.new(name='UVMap')
_uv.uv.foreach_set('vector', [0.3049, 0.4654, 0.2376, 0.4654, 0.2376, 0.4513, 0.3049, 0.4513, 0.3049, 0.7041, 0.2376, 0.7041, 0.2376, 0.69, 0.3049, 0.69, 0.9814, 0.4661, 0.7565, 0.466, 0.7565, 0.451, 0.9814, 0.4511, 0.9814, 0.7077, 0.7565, 0.7077, 0.7565, 0.6927, 0.9814, 0.6927, 0.9814, 0.4511, 0.7565, 0.451, 0.7679, 0.4413, 0.97, 0.4414, 0.9814, 0.6927, 0.7565, 0.6927, 0.7679, 0.6831, 0.97, 0.6831, 0.3049, 0.4513, 0.2376, 0.4513, 0.2467, 0.4405, 0.3049, 0.4405, 0.3049, 0.69, 0.2376, 0.69, 0.2467, 0.6792, 0.3049, 0.6792, 0.97, 0.2615, 0.768, 0.2614, 0.768, 0.2414, 0.97, 0.2414, 0.97, 0.5032, 0.7679, 0.5032, 0.7679, 0.4831, 0.97, 0.4831, 0.3049, 0.2712, 0.2467, 0.2712, 0.2467, 0.2523, 0.3049, 0.2523, 0.3049, 0.5099, 0.2467, 0.5099, 0.2467, 0.491, 0.3049, 0.491, 0.9129, 0.01188, 0.9732, 0.01188, 0.9732, 0.2091, 0.9129, 0.2091, 0.4733, 0.01188, 0.5336, 0.01188, 0.5336, 0.2091, 0.4733, 0.2091, 0.5336, 0.01188, 0.715, 0.01188, 0.715, 0.2091, 0.5336, 0.2091, 0.715, 0.01188, 0.7315, 0.01188, 0.7315, 0.2091, 0.715, 0.2091, 0.7315, 0.01188, 0.9129, 0.01188, 0.9129, 0.2091, 0.7315, 0.2091, 0.7285, 0.5099, 0.6703, 0.5099, 0.6703, 0.491, 0.7285, 0.491, 0.6703, 0.5099, 0.4955, 0.5099, 0.4955, 0.491, 0.6703, 0.491, 0.4955, 0.5099, 0.4797, 0.5099, 0.4797, 0.491, 0.4955, 0.491, 0.4797, 0.5099, 0.3049, 0.5099, 0.3049, 0.491, 0.4797, 0.491, 0.7285, 0.2712, 0.6703, 0.2712, 0.6703, 0.2523, 0.7285, 0.2523, 0.6703, 0.2712, 0.4955, 0.2712, 0.4955, 0.2523, 0.6703, 0.2523, 0.4955, 0.2712, 0.4797, 0.2712, 0.4797, 0.2523, 0.4955, 0.2523, 0.4797, 0.2712, 0.3049, 0.2712, 0.3049, 0.2523, 0.4797, 0.2523, 0.0, 0.0, 0.0, 0.0, 0.0, 0.0, 0.0, 0.0, 0.6703, 0.69, 0.4955, 0.69, 0.4955, 0.6792, 0.6703, 0.6792, 0.0, 0.0, 0.0, 0.0, 0.0, 0.0, 0.0, 0.0, 0.4797, 0.69, 0.3049, 0.69, 0.3049, 0.6792, 0.4797, 0.6792, 0.7376, 0.4513, 0.6703, 0.4513, 0.6703, 0.4405, 0.7285, 0.4405, 0.6703, 0.4513, 0.4955, 0.4513, 0.4955, 0.4405, 0.6703, 0.4405, 0.0, 0.0, 0.0, 0.0, 0.0, 0.0, 0.0, 0.0, 0.4797, 0.4513, 0.3049, 0.4513, 0.3049, 0.4405, 0.4797, 0.4405, 0.7376, 0.7041, 0.6703, 0.7041, 0.6703, 0.69, 0.7376, 0.69, 0.6703, 0.7041, 0.4955, 0.7041, 0.4955, 0.69, 0.6703, 0.69, 0.4955, 0.7041, 0.4797, 0.7041, 0.4797, 0.69, 0.4955, 0.69, 0.4797, 0.7041, 0.3049, 0.7041, 0.3049, 0.69, 0.4797, 0.69, 0.7376, 0.4654, 0.6703, 0.4654, 0.6703, 0.4513, 0.7376, 0.4513, 0.6703, 0.4654, 0.4955, 0.4654, 0.4955, 0.4513, 0.6703, 0.4513, 0.4955, 0.4654, 0.4797, 0.4654, 0.4797, 0.4513, 0.4955, 0.4513, 0.4797, 0.4654, 0.3049, 0.4654, 0.3049, 0.4513, 0.4797, 0.4513, 0.4797, 0.4405, 0.3049, 0.4405, 0.3049, 0.4216, 0.4797, 0.4216, 0.4797, 0.4216, 0.3049, 0.4216, 0.3049, 0.2712, 0.4797, 0.2712, 0.4955, 0.4405, 0.4797, 0.4405, 0.4797, 0.4216, 0.4955, 0.4216, 0.4955, 0.4216, 0.4797, 0.4216, 0.4797, 0.2712, 0.4955, 0.2712, 0.6703, 0.4405, 0.4955, 0.4405, 0.4955, 0.4216, 0.6703, 0.4216, 0.6703, 0.4216, 0.4955, 0.4216, 0.4955, 0.2712, 0.6703, 0.2712, 0.7285, 0.4405, 0.6703, 0.4405, 0.6703, 0.4216, 0.7285, 0.4216, 0.7285, 0.4216, 0.6703, 0.4216, 0.6703, 0.2712, 0.7285, 0.2712, 0.4797, 0.6792, 0.3049, 0.6792, 0.3049, 0.6603, 0.4797, 0.6603, 0.1287, 0.02368, 0.2584, 0.02368, 0.2584, 0.03382, 0.1287, 0.03382, 0.4955, 0.6792, 0.4797, 0.6792, 0.4797, 0.6603, 0.4955, 0.6603, 0.4955, 0.6603, 0.4797, 0.6603, 0.4797, 0.5099, 0.4955, 0.5099, 0.6703, 0.6792, 0.4955, 0.6792, 0.4955, 0.6603, 0.6703, 0.6603, 0.4185, 0.03382, 0.4185, 0.1845, 0.4084, 0.1845, 0.4084, 0.03382, 0.7285, 0.6792, 0.6703, 0.6792, 0.6703, 0.6603, 0.7285, 0.6603, 0.7285, 0.6603, 0.6703, 0.6603, 0.6703, 0.5099, 0.7285, 0.5099, 0.3049, 0.6792, 0.2467, 0.6792, 0.2467, 0.6603, 0.3049, 0.6603, 0.3049, 0.6603, 0.2467, 0.6603, 0.2467, 0.5099, 0.3049, 0.5099, 0.3049, 0.4405, 0.2467, 0.4405, 0.2467, 0.4216, 0.3049, 0.4216, 0.3049, 0.4216, 0.2467, 0.4216, 0.2467, 0.2712, 0.3049, 0.2712, 0.97, 0.6831, 0.7679, 0.6831, 0.7679, 0.663, 0.97, 0.663, 0.97, 0.663, 0.7679, 0.663, 0.7679, 0.5032, 0.97, 0.5032, 0.97, 0.4414, 0.7679, 0.4413, 0.768, 0.4213, 0.97, 0.4213, 0.97, 0.4213, 0.768, 0.4213, 0.768, 0.2614, 0.97, 0.2615, 0.1287, 0.1845, 0.1287, 0.03382, 0.2584, 0.03382, 0.2584, 0.1845, 0.2787, 0.1845, 0.2787, 0.03382, 0.4084, 0.03382, 0.4084, 0.1845, 0.2584, 0.1947, 0.1287, 0.1947, 0.1287, 0.1845, 0.2584, 0.1845, 0.2685, 0.03382, 0.2685, 0.1845, 0.2584, 0.1845, 0.2584, 0.03382, 0.2787, 0.02368, 0.4084, 0.02368, 0.4084, 0.03382, 0.2787, 0.03382, 0.4084, 0.1947, 0.2787, 0.1947, 0.2787, 0.1845, 0.4084, 0.1845, 0.2686, 0.1845, 0.2686, 0.03382, 0.2787, 0.03382, 0.2787, 0.1845, 0.1186, 0.1845, 0.1186, 0.03382, 0.1287, 0.03382, 0.1287, 0.1845, 0.62, 0.9645, 0.62, 0.9645, 0.5904, 0.9645, 0.5904, 0.9645, 0.1065, 0.938, 0.1065, 0.9371, 0.1889, 0.9371, 0.1889, 0.938, 0.1889, 0.9436, 0.1065, 0.9436, 0.1065, 0.9404, 0.1889, 0.9404, 0.1065, 0.809, 0.1889, 0.809, 0.1889, 0.8098, 0.1065, 0.8098, 0.1065, 0.9436, 0.08656, 0.934, 0.08863, 0.9314, 0.1065, 0.9404, 0.1065, 0.9404, 0.08863, 0.9314, 0.09014, 0.9295, 0.1065, 0.938, 0.1065, 0.938, 0.09014, 0.9295, 0.0907, 0.9288, 0.1065, 0.9371, 0.2197, 0.9152, 0.2175, 0.9142, 0.2219, 0.8951, 0.2243, 0.8951, 0.2175, 0.9142, 0.2167, 0.9138, 0.221, 0.8951, 0.2219, 0.8951, 0.2227, 0.9167, 0.2197, 0.9152, 0.2243, 0.8951, 0.2276, 0.8951, 0.08656, 0.934, 0.07275, 0.9167, 0.07574, 0.9152, 0.08863, 0.9314, 0.08863, 0.9314, 0.07574, 0.9152, 0.07793, 0.9142, 0.09014, 0.9295, 0.09014, 0.9295, 0.07793, 0.9142, 0.07873, 0.9138, 0.0907, 0.9288, 0.2068, 0.9314, 0.2053, 0.9295, 0.2175, 0.9142, 0.2197, 0.9152, 0.2053, 0.9295, 0.2047, 0.9288, 0.2167, 0.9138, 0.2175, 0.9142, 0.2089, 0.934, 0.2068, 0.9314, 0.2197, 0.9152, 0.2227, 0.9167, 0.07275, 0.9167, 0.06782, 0.8951, 0.07114, 0.8951, 0.07574, 0.9152, 0.07574, 0.9152, 0.07114, 0.8951, 0.07357, 0.8951, 0.07793, 0.9142, 0.07793, 0.9142, 0.07357, 0.8951, 0.07446, 0.8951, 0.07873, 0.9138, 0.1889, 0.9404, 0.1889, 0.938, 0.2053, 0.9295, 0.2068, 0.9314, 0.1889, 0.938, 0.1889, 0.9371, 0.2047, 0.9288, 0.2053, 0.9295, 0.1889, 0.9436, 0.1889, 0.9404, 0.2068, 0.9314, 0.2089, 0.934, 0.07357, 0.8519, 0.07446, 0.8519, 0.07446, 0.8951, 0.07357, 0.8951, 0.07446, 0.8519, 0.07446, 0.8519, 0.07446, 0.8951, 0.07446, 0.8951, 0.2276, 0.8951, 0.2243, 0.8951, 0.2243, 0.8519, 0.2276, 0.8519, 0.1889, 0.8034, 0.1889, 0.8066, 0.1065, 0.8066, 0.1065, 0.8034, 0.07114, 0.8519, 0.07357, 0.8519, 0.07357, 0.8951, 0.07114, 0.8951, 0.1065, 0.9404, 0.1065, 0.938, 0.1889, 0.938, 0.1889, 0.9404, 0.06782, 0.8951, 0.06782, 0.8519, 0.07114, 0.8519, 0.07114, 0.8951, 0.1065, 0.8034, 0.1065, 0.8066, 0.08863, 0.8156, 0.08656, 0.813, 0.1065, 0.8066, 0.1065, 0.809, 0.09014, 0.8175, 0.08863, 0.8156, 0.1065, 0.809, 0.1065, 0.8098, 0.0907, 0.8182, 0.09014, 0.8175, 0.2197, 0.8317, 0.2243, 0.8519, 0.2219, 0.8519, 0.2175, 0.8328, 0.2175, 0.8328, 0.2219, 0.8519, 0.221, 0.8519, 0.2167, 0.8332, 0.2227, 0.8303, 0.2276, 0.8519, 0.2243, 0.8519, 0.2197, 0.8317, 0.08656, 0.813, 0.08863, 0.8156, 0.07574, 0.8317, 0.07275, 0.8303, 0.08863, 0.8156, 0.09014, 0.8175, 0.07793, 0.8328, 0.07574, 0.8317, 0.09014, 0.8175, 0.0907, 0.8182, 0.07873, 0.8332, 0.07793, 0.8328, 0.2068, 0.8156, 0.2197, 0.8317, 0.2175, 0.8328, 0.2053, 0.8175, 0.2053, 0.8175, 0.2175, 0.8328, 0.2167, 0.8332, 0.2047, 0.8182, 0.2089, 0.813, 0.2227, 0.8303, 0.2197, 0.8317, 0.2068, 0.8156, 0.07275, 0.8303, 0.07574, 0.8317, 0.07114, 0.8519, 0.06782, 0.8519, 0.07574, 0.8317, 0.07793, 0.8328, 0.07357, 0.8519, 0.07114, 0.8519, 0.07793, 0.8328, 0.07873, 0.8332, 0.07446, 0.8519, 0.07357, 0.8519, 0.1889, 0.8066, 0.2068, 0.8156, 0.2053, 0.8175, 0.1889, 0.809, 0.1889, 0.809, 0.2053, 0.8175, 0.2047, 0.8182, 0.1889, 0.8098, 0.1889, 0.8034, 0.2089, 0.813, 0.2068, 0.8156, 0.1889, 0.8066, 0.2219, 0.8951, 0.221, 0.8951, 0.221, 0.8519, 0.2219, 0.8519, 0.1065, 0.8066, 0.1889, 0.8066, 0.1889, 0.809, 0.1065, 0.809, 0.1065, 0.9371, 0.1065, 0.9371, 0.1889, 0.9371, 0.1889, 0.9371, 0.07873, 0.9138, 0.07446, 0.8951, 0.07446, 0.8951, 0.07873, 0.9138, 0.2047, 0.9288, 0.2047, 0.9288, 0.2167, 0.9138, 0.2167, 0.9138, 0.1889, 0.8098, 0.2047, 0.8182, 0.2047, 0.8182, 0.1889, 0.8098, 0.221, 0.8951, 0.221, 0.8951, 0.221, 0.8519, 0.221, 0.8519, 0.1065, 0.9371, 0.0907, 0.9288, 0.0907, 0.9288, 0.1065, 0.9371, 0.2167, 0.9138, 0.2167, 0.9138, 0.221, 0.8951, 0.221, 0.8951, 0.07873, 0.8332, 0.07873, 0.8332, 0.07446, 0.8519, 0.07446, 0.8519, 0.0907, 0.8182, 0.0907, 0.8182, 0.07873, 0.8332, 0.07873, 0.8332, 0.1889, 0.9371, 0.1889, 0.9371, 0.2047, 0.9288, 0.2047, 0.9288, 0.1065, 0.8098, 0.1065, 0.8098, 0.0907, 0.8182, 0.0907, 0.8182, 0.2047, 0.8182, 0.2167, 0.8332, 0.2167, 0.8332, 0.2047, 0.8182, 0.0907, 0.9288, 0.07873, 0.9138, 0.07873, 0.9138, 0.0907, 0.9288, 0.1065, 0.8098, 0.1889, 0.8098, 0.1889, 0.8098, 0.1065, 0.8098, 0.2167, 0.8332, 0.221, 0.8519, 0.221, 0.8519, 0.2167, 0.8332, 0.2243, 0.8951, 0.2219, 0.8951, 0.2219, 0.8519, 0.2243, 0.8519, 0.0907, 0.9288, 0.0907, 0.8182, 0.1065, 0.8098, 0.1065, 0.9371, 0.2047, 0.8182, 0.2047, 0.9288, 0.1889, 0.9371, 0.1889, 0.8098, 0.1065, 0.8098, 0.1889, 0.8098, 0.1889, 0.9371, 0.1065, 0.9371, 0.07873, 0.8332, 0.0907, 0.8182, 0.0907, 0.9288, 0.07873, 0.9138, 0.07446, 0.8519, 0.07873, 0.8332, 0.07873, 0.9138, 0.07446, 0.8951, 0.2167, 0.8332, 0.2167, 0.9138, 0.2047, 0.9288, 0.2047, 0.8182, 0.221, 0.8519, 0.221, 0.8951, 0.2167, 0.9138, 0.2167, 0.8332, 0.2227, 0.9167, 0.2276, 0.8951, 0.2636, 0.9491, 0.2636, 0.9751, 0.2276, 0.8519, 0.2227, 0.8303, 0.2636, 0.7718, 0.2636, 0.7979, 0.1889, 0.8034, 0.1065, 0.8034, 0.1065, 0.7718, 0.2075, 0.7718, 0.2227, 0.8303, 0.2089, 0.813, 0.2364, 0.7718, 0.2636, 0.7718, 0.06782, 0.8951, 0.07275, 0.9167, 0.03188, 0.9751, 0.03188, 0.8951, 0.2276, 0.8951, 0.2276, 0.8519, 0.2636, 0.7979, 0.2636, 0.9491, 0.1889, 0.9436, 0.2089, 0.934, 0.2364, 0.9751, 0.1889, 0.9751, 0.2089, 0.934, 0.2227, 0.9167, 0.2636, 0.9751, 0.2364, 0.9751, 0.08656, 0.934, 0.1065, 0.9436, 0.1065, 0.9751, 0.05904, 0.9751, 0.1065, 0.8034, 0.08656, 0.813, 0.05904, 0.7718, 0.1065, 0.7718, 0.07275, 0.9167, 0.08656, 0.934, 0.05904, 0.9751, 0.03188, 0.9751, 0.1065, 0.9436, 0.1889, 0.9436, 0.1889, 0.9751, 0.1065, 0.9751, 0.2089, 0.813, 0.1889, 0.8034, 0.2075, 0.7718, 0.2364, 0.7718, 0.06782, 0.8951, 0.03188, 0.8951, 0.03188, 0.8519, 0.06782, 0.8519, 0.08656, 0.813, 0.07275, 0.8303, 0.03188, 0.7718, 0.05904, 0.7718, 0.07275, 0.8303, 0.06782, 0.8519, 0.03188, 0.8519, 0.03188, 0.7718, 0.3381, 0.7979, 0.3381, 0.9491, 0.3381, 0.9491, 0.3381, 0.7979, 0.2636, 0.7979, 0.2636, 0.7718, 0.3381, 0.7718, 0.3381, 0.7979, 0.2636, 0.9751, 0.2636, 0.9491, 0.3381, 0.9491, 0.3381, 0.9751, 0.3381, 0.9491, 0.3381, 0.7979, 0.3466, 0.8053, 0.3466, 0.9417, 0.3381, 0.7979, 0.3381, 0.7718, 0.5121, 0.7718, 0.5121, 0.7979, 0.3381, 0.9751, 0.3381, 0.9491, 0.5121, 0.9491, 0.5121, 0.9751, 0.3307, 0.8064, 0.3307, 0.9406, 0.3307, 0.9406, 0.3307, 0.8064, 0.3381, 0.9491, 0.2636, 0.9491, 0.2636, 0.9491, 0.3381, 0.9491, 0.2636, 0.9491, 0.2636, 0.7979, 0.2636, 0.7979, 0.2636, 0.9491, 0.3307, 0.9406, 0.3307, 0.8064, 0.3307, 0.8064, 0.3307, 0.9406, 0.271, 0.9406, 0.271, 0.8064, 0.3307, 0.8064, 0.3307, 0.9406, 0.271, 0.8064, 0.3307, 0.8064, 0.3307, 0.8064, 0.271, 0.8064, 0.271, 0.9406, 0.271, 0.8064, 0.271, 0.8064, 0.271, 0.9406, 0.3307, 0.9406, 0.271, 0.9406, 0.271, 0.9406, 0.3307, 0.9406, 0.2636, 0.9491, 0.2636, 0.7979, 0.271, 0.8064, 0.271, 0.9406, 0.3381, 0.9491, 0.2636, 0.9491, 0.271, 0.9406, 0.3307, 0.9406, 0.3381, 0.7979, 0.3381, 0.9491, 0.3307, 0.9406, 0.3307, 0.8064, 0.2636, 0.7979, 0.3381, 0.7979, 0.3307, 0.8064, 0.271, 0.8064, 0.3307, 0.8064, 0.271, 0.8064, 0.271, 0.8064, 0.3307, 0.8064, 0.271, 0.8064, 0.271, 0.9406, 0.271, 0.9406, 0.271, 0.8064, 0.2636, 0.7979, 0.3381, 0.7979, 0.3381, 0.7979, 0.2636, 0.7979, 0.271, 0.9406, 0.3307, 0.9406, 0.3307, 0.9406, 0.271, 0.9406, 0.3466, 0.8053, 0.5035, 0.8053, 0.5035, 0.8053, 0.3466, 0.8053, 0.5121, 0.9491, 0.3381, 0.9491, 0.3466, 0.9417, 0.5035, 0.9417, 0.5121, 0.7979, 0.5121, 0.9491, 0.5035, 0.9417, 0.5035, 0.8053, 0.3381, 0.7979, 0.5121, 0.7979, 0.5035, 0.8053, 0.3466, 0.8053, 0.3466, 0.9417, 0.3466, 0.8053, 0.5035, 0.8053, 0.5035, 0.9417, 0.3466, 0.9417, 0.3466, 0.8053, 0.3466, 0.8053, 0.3466, 0.9417, 0.5035, 0.9417, 0.3466, 0.9417, 0.3466, 0.9417, 0.5035, 0.9417, 0.5035, 0.8053, 0.5035, 0.9417, 0.5035, 0.9417, 0.5035, 0.8053, 0.3573, 0.9074, 0.4929, 0.9074, 0.4929, 0.9078, 0.3573, 0.9078, 0.3573, 0.9069, 0.4929, 0.9069, 0.4929, 0.9074, 0.3573, 0.9074, 0.3573, 0.9063, 0.4929, 0.9063, 0.4929, 0.9066, 0.3573, 0.9066, 0.3573, 0.8406, 0.4929, 0.8406, 0.4929, 0.8407, 0.3573, 0.8407, 0.3573, 0.9062, 0.4929, 0.9062, 0.4929, 0.9063, 0.3573, 0.9063, 0.3573, 0.8404, 0.4929, 0.8404, 0.4929, 0.8406, 0.3573, 0.8406, 0.3573, 0.9085, 0.3573, 0.9062, 0.3573, 0.9063, 0.3573, 0.9066, 0.3573, 0.9069, 0.3573, 0.9074, 0.3573, 0.9078, 0.3573, 0.9082, 0.3573, 0.9084, 0.3573, 0.84, 0.4929, 0.84, 0.4929, 0.8404, 0.3573, 0.8404, 0.4929, 0.9062, 0.4929, 0.9085, 0.4929, 0.9084, 0.4929, 0.9082, 0.4929, 0.9078, 0.4929, 0.9074, 0.4929, 0.9069, 0.4929, 0.9066, 0.4929, 0.9063, 0.3573, 0.8396, 0.4929, 0.8396, 0.4929, 0.84, 0.3573, 0.84, 0.4929, 0.8724, 0.4929, 0.8746, 0.4929, 0.8745, 0.4929, 0.8743, 0.4929, 0.8739, 0.4929, 0.8735, 0.4929, 0.8731, 0.4929, 0.8727, 0.4929, 0.8724, 0.3573, 0.8392, 0.4929, 0.8392, 0.4929, 0.8396, 0.3573, 0.8396, 0.3573, 0.8746, 0.3573, 0.8724, 0.3573, 0.8724, 0.3573, 0.8727, 0.3573, 0.8731, 0.3573, 0.8735, 0.3573, 0.8739, 0.3573, 0.8743, 0.3573, 0.8745, 0.3573, 0.8388, 0.4929, 0.8388, 0.4929, 0.8392, 0.3573, 0.8392, 0.3573, 0.8724, 0.4929, 0.8724, 0.4929, 0.8724, 0.3573, 0.8724, 0.3573, 0.8386, 0.4929, 0.8386, 0.4929, 0.8388, 0.3573, 0.8388, 0.3573, 0.8724, 0.4929, 0.8724, 0.4929, 0.8727, 0.3573, 0.8727, 0.3573, 0.8385, 0.4929, 0.8385, 0.4929, 0.8386, 0.3573, 0.8386, 0.3573, 0.8727, 0.4929, 0.8727, 0.4929, 0.8731, 0.3573, 0.8731, 0.3573, 0.8407, 0.3573, 0.8385, 0.3573, 0.8386, 0.3573, 0.8388, 0.3573, 0.8392, 0.3573, 0.8396, 0.3573, 0.84, 0.3573, 0.8404, 0.3573, 0.8406, 0.3573, 0.8731, 0.4929, 0.8731, 0.4929, 0.8735, 0.3573, 0.8735, 0.4929, 0.8385, 0.4929, 0.8407, 0.4929, 0.8406, 0.4929, 0.8404, 0.4929, 0.84, 0.4929, 0.8396, 0.4929, 0.8392, 0.4929, 0.8388, 0.4929, 0.8386, 0.3573, 0.8735, 0.4929, 0.8735, 0.4929, 0.8739, 0.3573, 0.8739, 0.3573, 0.9084, 0.4929, 0.9084, 0.4929, 0.9085, 0.3573, 0.9085, 0.3573, 0.8739, 0.4929, 0.8739, 0.4929, 0.8743, 0.3573, 0.8743, 0.3573, 0.9066, 0.4929, 0.9066, 0.4929, 0.9069, 0.3573, 0.9069, 0.3573, 0.9082, 0.4929, 0.9082, 0.4929, 0.9084, 0.3573, 0.9084, 0.3573, 0.8743, 0.4929, 0.8743, 0.4929, 0.8745, 0.3573, 0.8745, 0.3573, 0.8745, 0.4929, 0.8745, 0.4929, 0.8746, 0.3573, 0.8746, 0.3573, 0.9078, 0.4929, 0.9078, 0.4929, 0.9082, 0.3573, 0.9082, 0.686, 0.7927, 0.686, 0.7927, 0.682, 0.7927, 0.682, 0.7927, 0.686, 0.7828, 0.686, 0.7828, 0.686, 0.7927, 0.686, 0.7927, 0.6461, 0.7828, 0.6461, 0.7828, 0.6461, 0.7927, 0.6461, 0.7927, 0.6461, 0.7828, 0.686, 0.7828, 0.686, 0.7927, 0.6461, 0.7927, 0.686, 0.7828, 0.6461, 0.7828, 0.6461, 0.7927, 0.686, 0.7927, 0.6501, 0.7927, 0.682, 0.7927, 0.682, 0.8565, 0.6501, 0.8565, 0.6461, 0.7927, 0.6461, 0.7927, 0.6501, 0.7927, 0.6501, 0.7927, 0.6461, 0.7927, 0.686, 0.7927, 0.682, 0.7927, 0.6501, 0.7927, 0.686, 0.7927, 0.6461, 0.7927, 0.6501, 0.7927, 0.682, 0.7927, 0.682, 0.8565, 0.682, 0.8565, 0.6718, 0.8565, 0.6718, 0.8565, 0.682, 0.7927, 0.6501, 0.7927, 0.6501, 0.8565, 0.682, 0.8565, 0.682, 0.7927, 0.682, 0.7927, 0.682, 0.8565, 0.682, 0.8565, 0.6501, 0.7927, 0.6501, 0.7927, 0.6501, 0.8565, 0.6501, 0.8565, 0.62, 0.9645, 0.62, 0.9645, 0.6467, 0.9517, 0.6467, 0.9517, 0.6652, 0.9285, 0.6467, 0.9517, 0.6467, 0.9517, 0.6652, 0.9285, 0.6652, 0.9285, 0.6652, 0.9285, 0.6718, 0.8996, 0.6718, 0.8996, 0.62, 0.9645, 0.6175, 0.9533, 0.5929, 0.9533, 0.5904, 0.9645, 0.6175, 0.9533, 0.5929, 0.9533, 0.5929, 0.9533, 0.6175, 0.9533, 0.6175, 0.9533, 0.62, 0.9645, 0.5904, 0.9645, 0.5929, 0.9533, 0.6396, 0.9427, 0.6175, 0.9533, 0.62, 0.9645, 0.6467, 0.9517, 0.6396, 0.9427, 0.6175, 0.9533, 0.6175, 0.9533, 0.6396, 0.9427, 0.6396, 0.9427, 0.6467, 0.9517, 0.62, 0.9645, 0.6175, 0.9533, 0.6549, 0.9235, 0.6396, 0.9427, 0.6396, 0.9427, 0.6549, 0.9235, 0.6652, 0.9285, 0.6549, 0.9235, 0.6396, 0.9427, 0.6467, 0.9517, 0.6549, 0.9235, 0.6652, 0.9285, 0.6467, 0.9517, 0.6396, 0.9427, 0.6549, 0.9235, 0.6603, 0.8996, 0.6718, 0.8996, 0.6652, 0.9285, 0.6549, 0.9235, 0.6549, 0.9235, 0.6603, 0.8996, 0.6603, 0.8996, 0.6652, 0.9285, 0.6718, 0.8996, 0.6603, 0.8996, 0.6549, 0.9235, 0.5929, 0.9533, 0.5708, 0.9427, 0.5708, 0.9427, 0.5929, 0.9533, 0.5929, 0.9533, 0.5904, 0.9645, 0.5637, 0.9517, 0.5708, 0.9427, 0.5904, 0.9645, 0.5637, 0.9517, 0.5637, 0.9517, 0.5904, 0.9645, 0.5904, 0.9645, 0.5929, 0.9533, 0.5708, 0.9427, 0.5637, 0.9517, 0.5708, 0.9427, 0.5708, 0.9427, 0.5555, 0.9235, 0.5555, 0.9235, 0.5708, 0.9427, 0.5637, 0.9517, 0.5452, 0.9285, 0.5555, 0.9235, 0.5637, 0.9517, 0.5452, 0.9285, 0.5452, 0.9285, 0.5637, 0.9517, 0.5708, 0.9427, 0.5555, 0.9235, 0.5452, 0.9285, 0.5637, 0.9517, 0.5452, 0.9285, 0.5386, 0.8996, 0.5501, 0.8996, 0.5555, 0.9235, 0.5555, 0.9235, 0.5555, 0.9235, 0.5501, 0.8996, 0.5501, 0.8996, 0.5452, 0.9285, 0.5452, 0.9285, 0.5386, 0.8996, 0.5386, 0.8996, 0.5555, 0.9235, 0.5501, 0.8996, 0.5386, 0.8996, 0.5452, 0.9285, 0.6603, 0.8996, 0.6718, 0.8996, 0.6718, 0.8565, 0.6603, 0.8565, 0.6718, 0.8996, 0.6603, 0.8996, 0.6603, 0.8565, 0.6718, 0.8565, 0.6718, 0.8996, 0.6718, 0.8996, 0.6718, 0.8565, 0.6718, 0.8565, 0.6603, 0.8996, 0.6603, 0.8996, 0.6603, 0.8565, 0.6603, 0.8565, 0.5386, 0.8996, 0.5386, 0.8996, 0.5392, 0.8996, 0.5392, 0.8996, 0.6501, 0.8565, 0.6501, 0.8565, 0.6603, 0.8565, 0.6603, 0.8565, 0.6501, 0.8565, 0.682, 0.8565, 0.6718, 0.8565, 0.6603, 0.8565, 0.682, 0.8565, 0.6501, 0.8565, 0.6603, 0.8565, 0.6718, 0.8565, 0.5501, 0.8996, 0.5386, 0.8996, 0.5392, 0.8996, 0.5495, 0.8996, 0.5386, 0.8996, 0.5501, 0.8996, 0.5495, 0.8996, 0.5392, 0.8996, 0.5501, 0.8996, 0.5501, 0.8996, 0.5495, 0.8996, 0.5495, 0.8996, 0.671, 0.8246, 0.6707, 0.8265, 0.6707, 0.8265, 0.671, 0.8246, 0.6661, 0.8346, 0.6622, 0.8338, 0.6641, 0.8292, 0.6661, 0.8296, 0.676, 0.8246, 0.676, 0.8246, 0.6753, 0.8208, 0.6753, 0.8208, 0.6611, 0.8246, 0.6614, 0.8227, 0.6614, 0.8227, 0.6611, 0.8246, 0.6568, 0.8284, 0.6561, 0.8246, 0.6611, 0.8246, 0.6614, 0.8265, 0.6753, 0.8208, 0.6753, 0.8208, 0.6731, 0.8175, 0.6731, 0.8175, 0.6696, 0.8281, 0.668, 0.8292, 0.668, 0.8292, 0.6696, 0.8281, 0.659, 0.8175, 0.6622, 0.8154, 0.6641, 0.82, 0.6625, 0.8211, 0.6731, 0.8175, 0.6731, 0.8175, 0.6699, 0.8154, 0.6699, 0.8154, 0.6707, 0.8227, 0.671, 0.8246, 0.671, 0.8246, 0.6707, 0.8227, 0.6699, 0.8154, 0.6731, 0.8175, 0.6696, 0.8211, 0.668, 0.82, 0.6699, 0.8154, 0.6699, 0.8154, 0.6661, 0.8146, 0.6661, 0.8146, 0.6661, 0.8196, 0.668, 0.82, 0.668, 0.82, 0.6661, 0.8196, 0.6699, 0.8338, 0.6661, 0.8346, 0.6661, 0.8296, 0.668, 0.8292, 0.6661, 0.8146, 0.6661, 0.8146, 0.6622, 0.8154, 0.6622, 0.8154, 0.6614, 0.8227, 0.6625, 0.8211, 0.6625, 0.8211, 0.6614, 0.8227, 0.659, 0.8317, 0.6568, 0.8284, 0.6614, 0.8265, 0.6625, 0.8281, 0.6622, 0.8154, 0.6622, 0.8154, 0.659, 0.8175, 0.659, 0.8175, 0.6625, 0.8281, 0.6614, 0.8265, 0.6614, 0.8265, 0.6625, 0.8281, 0.6568, 0.8208, 0.659, 0.8175, 0.6625, 0.8211, 0.6614, 0.8227, 0.659, 0.8175, 0.659, 0.8175, 0.6568, 0.8208, 0.6568, 0.8208, 0.668, 0.8292, 0.6661, 0.8296, 0.6661, 0.8296, 0.668, 0.8292, 0.6661, 0.8146, 0.6699, 0.8154, 0.668, 0.82, 0.6661, 0.8196, 0.6568, 0.8208, 0.6568, 0.8208, 0.6561, 0.8246, 0.6561, 0.8246, 0.668, 0.82, 0.6696, 0.8211, 0.6696, 0.8211, 0.668, 0.82, 0.6753, 0.8208, 0.676, 0.8246, 0.671, 0.8246, 0.6707, 0.8227, 0.6561, 0.8246, 0.6561, 0.8246, 0.6568, 0.8284, 0.6568, 0.8284, 0.6625, 0.8211, 0.6641, 0.82, 0.6641, 0.82, 0.6625, 0.8211, 0.676, 0.8246, 0.6753, 0.8284, 0.6707, 0.8265, 0.671, 0.8246, 0.6568, 0.8284, 0.6568, 0.8284, 0.659, 0.8317, 0.659, 0.8317, 0.6614, 0.8265, 0.6611, 0.8246, 0.6611, 0.8246, 0.6614, 0.8265, 0.6731, 0.8317, 0.6699, 0.8338, 0.668, 0.8292, 0.6696, 0.8281, 0.659, 0.8317, 0.659, 0.8317, 0.6622, 0.8338, 0.6622, 0.8338, 0.6661, 0.8296, 0.6641, 0.8292, 0.6641, 0.8292, 0.6661, 0.8296, 0.6622, 0.8338, 0.659, 0.8317, 0.6625, 0.8281, 0.6641, 0.8292, 0.6622, 0.8338, 0.6622, 0.8338, 0.6661, 0.8346, 0.6661, 0.8346, 0.6707, 0.8265, 0.6696, 0.8281, 0.6696, 0.8281, 0.6707, 0.8265, 0.6561, 0.8246, 0.6568, 0.8208, 0.6614, 0.8227, 0.6611, 0.8246, 0.6661, 0.8346, 0.6661, 0.8346, 0.6699, 0.8338, 0.6699, 0.8338, 0.6707, 0.8227, 0.671, 0.8246, 0.6707, 0.8265, 0.6696, 0.8281, 0.668, 0.8292, 0.6661, 0.8296, 0.6641, 0.8292, 0.6625, 0.8281, 0.6614, 0.8265, 0.6611, 0.8246, 0.6614, 0.8227, 0.6625, 0.8211, 0.6641, 0.82, 0.6661, 0.8196, 0.668, 0.82, 0.6696, 0.8211, 0.6622, 0.8154, 0.6661, 0.8146, 0.6661, 0.8196, 0.6641, 0.82, 0.6699, 0.8338, 0.6699, 0.8338, 0.6731, 0.8317, 0.6731, 0.8317, 0.6731, 0.8175, 0.6753, 0.8208, 0.6707, 0.8227, 0.6696, 0.8211, 0.6696, 0.8211, 0.6707, 0.8227, 0.6707, 0.8227, 0.6696, 0.8211, 0.6731, 0.8317, 0.6731, 0.8317, 0.6753, 0.8284, 0.6753, 0.8284, 0.6641, 0.8292, 0.6625, 0.8281, 0.6625, 0.8281, 0.6641, 0.8292, 0.6753, 0.8284, 0.6731, 0.8317, 0.6696, 0.8281, 0.6707, 0.8265, 0.6753, 0.8284, 0.6753, 0.8284, 0.676, 0.8246, 0.676, 0.8246, 0.676, 0.8246, 0.6753, 0.8208, 0.6731, 0.8175, 0.6699, 0.8154, 0.6661, 0.8146, 0.6622, 0.8154, 0.659, 0.8175, 0.6568, 0.8208, 0.6561, 0.8246, 0.6568, 0.8284, 0.659, 0.8317, 0.6622, 0.8338, 0.6661, 0.8346, 0.6699, 0.8338, 0.6731, 0.8317, 0.6753, 0.8284, 0.6641, 0.82, 0.6661, 0.8196, 0.6661, 0.8196, 0.6641, 0.82, 0.6701, 0.8226, 0.6701, 0.8626, 0.6697, 0.8626, 0.6697, 0.8226, 0.6697, 0.8226, 0.6697, 0.8626, 0.6689, 0.8626, 0.6689, 0.8226, 0.6689, 0.8226, 0.6689, 0.8626, 0.6676, 0.8626, 0.6676, 0.8226, 0.6676, 0.8226, 0.6676, 0.8626, 0.6661, 0.8626, 0.6661, 0.8226, 0.6661, 0.8226, 0.6661, 0.8626, 0.6645, 0.8626, 0.6645, 0.8226, 0.6645, 0.8226, 0.6645, 0.8626, 0.6632, 0.8626, 0.6632, 0.8226, 0.6632, 0.8226, 0.6632, 0.8626, 0.6624, 0.8626, 0.6624, 0.8226, 0.6624, 0.8226, 0.6624, 0.8626, 0.6621, 0.8626, 0.6621, 0.8226, 0.6621, 0.8226, 0.6621, 0.8626, 0.6624, 0.8626, 0.6624, 0.8226, 0.6624, 0.8226, 0.6624, 0.8626, 0.6632, 0.8626, 0.6632, 0.8226, 0.6632, 0.8226, 0.6632, 0.8626, 0.6645, 0.8626, 0.6645, 0.8226, 0.6645, 0.8226, 0.6645, 0.8626, 0.6661, 0.8626, 0.6661, 0.8226, 0.6661, 0.8226, 0.6661, 0.8626, 0.6676, 0.8626, 0.6676, 0.8226, 0.6676, 0.8226, 0.6676, 0.8626, 0.6689, 0.8626, 0.6689, 0.8226, 0.6697, 0.8626, 0.6701, 0.8626, 0.6697, 0.8626, 0.6689, 0.8626, 0.6676, 0.8626, 0.6661, 0.8626, 0.6645, 0.8626, 0.6632, 0.8626, 0.6624, 0.8626, 0.6621, 0.8626, 0.6624, 0.8626, 0.6632, 0.8626, 0.6645, 0.8626, 0.6661, 0.8626, 0.6676, 0.8626, 0.6689, 0.8626, 0.6689, 0.8226, 0.6689, 0.8626, 0.6697, 0.8626, 0.6697, 0.8226, 0.6697, 0.8226, 0.6697, 0.8626, 0.6701, 0.8626, 0.6701, 0.8226])
me_plane.materials.append(mat_balcony_material)
me_plane.materials.append(mat_sink_material)
me_plane.use_remesh_preserve_volume = False
me_plane.use_remesh_preserve_attributes = False
me_plane.use_mirror_vertex_groups = False
me_plane.update()

# ---- objects
ob_balcony = bpy.data.objects.new('Balcony', me_plane)

# ---- transforms, parenting, visibility, modifiers, constraints
ob_balcony.location = (-9.934e-09, 0.0, 0.0)
ob_balcony.lineart.crease_threshold = 0.0

# ---- collection membership
col_collection_1.objects.link(ob_balcony)

# ---- scene / render settings (as saved in the file)
scene.frame_start = 1; scene.frame_end = 250; scene.frame_set(1)
scene.render.engine = 'BLENDER_EEVEE_NEXT'
scene.render.resolution_percentage = 50
scene.render.dither_intensity = 0.0
scene.cycles.use_denoising = False
scene.cycles.samples = 128
scene.cycles.sampling_pattern = 'TABULATED_SOBOL'
scene.cycles.light_sampling_threshold = 0.0
scene.cycles.use_adaptive_sampling = False
scene.cycles.use_light_tree = False
scene.cycles.blur_glossy = 0.0
scene.cycles.sample_clamp_indirect = 0.0
scene.view_settings.view_transform = 'Standard'
bpy.context.view_layer.update()

# ---- added for rendering (the .blend has no active camera and no usable light): camera, sun
cam_auto = bpy.data.cameras.new('AutoCamera')
cam_auto.lens = 50.0
cam_auto.sensor_width = 36.0
cam_auto.clip_end = 1000.0
ob_auto_camera = bpy.data.objects.new('AutoCamera', cam_auto)
scene.collection.objects.link(ob_auto_camera)
ob_auto_camera.location = (2.45933, -2.29355, 1.96952)
ob_auto_camera.rotation_euler = (1.09748, -7.21219e-08, 0.694738)
scene.camera = ob_auto_camera
light_auto_sun = bpy.data.lights.new('AutoSun', 'SUN')
light_auto_sun.energy = 3.0
light_auto_sun.angle = 0.0523599
ob_auto_sun = bpy.data.objects.new('AutoSun', light_auto_sun)
scene.collection.objects.link(ob_auto_sun)
ob_auto_sun.rotation_euler = (0.872665, 0.174533, 0.523599)
bpy.context.view_layer.update()
